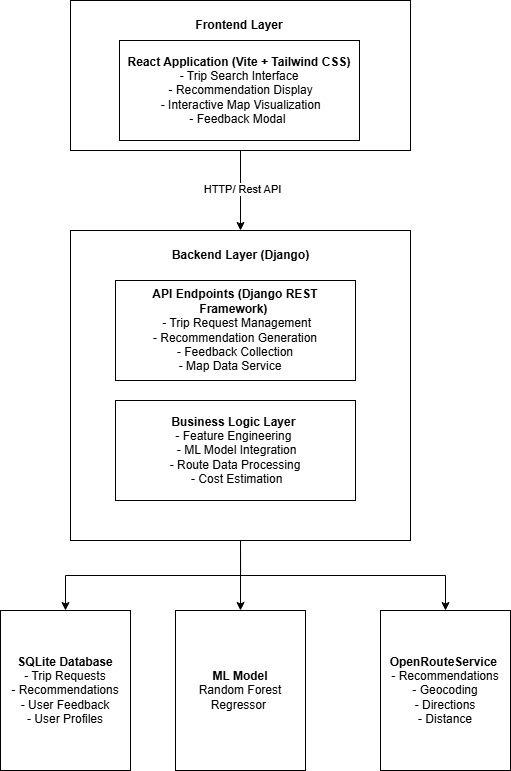

The diagram above was exported from draw.io. Its source (the exported page's mxGraphModel, read from the mxfile embedded in the PNG):
<mxGraphModel dx="971" dy="529" grid="1" gridSize="10" guides="1" tooltips="1" connect="1" arrows="1" fold="1" page="1" pageScale="1" pageWidth="850" pageHeight="1100" math="0" shadow="0">
  <root>
    <mxCell id="0" />
    <mxCell id="1" parent="0" />
    <mxCell id="uL6xsObiuB7rEI3Ax7B7-5" style="edgeStyle=orthogonalEdgeStyle;rounded=0;orthogonalLoop=1;jettySize=auto;html=1;exitX=0.5;exitY=1;exitDx=0;exitDy=0;entryX=0.5;entryY=0;entryDx=0;entryDy=0;" edge="1" parent="1" source="uL6xsObiuB7rEI3Ax7B7-1" target="uL6xsObiuB7rEI3Ax7B7-3">
      <mxGeometry relative="1" as="geometry" />
    </mxCell>
    <mxCell id="uL6xsObiuB7rEI3Ax7B7-6" value="HTTP/ Rest API" style="edgeLabel;html=1;align=center;verticalAlign=middle;resizable=0;points=[];" vertex="1" connectable="0" parent="uL6xsObiuB7rEI3Ax7B7-5">
      <mxGeometry x="-0.05" y="2" relative="1" as="geometry">
        <mxPoint as="offset" />
      </mxGeometry>
    </mxCell>
    <mxCell id="uL6xsObiuB7rEI3Ax7B7-1" value="" style="rounded=0;whiteSpace=wrap;html=1;" vertex="1" parent="1">
      <mxGeometry x="140" y="120" width="340" height="150" as="geometry" />
    </mxCell>
    <mxCell id="uL6xsObiuB7rEI3Ax7B7-2" value="&lt;b&gt;React Application (Vite + Tailwind CSS)&lt;/b&gt;&lt;div&gt;&amp;nbsp;- Trip Search Interface&amp;nbsp;&lt;/div&gt;&lt;div&gt;&amp;nbsp;- Recommendation Display&lt;/div&gt;&lt;div&gt;&amp;nbsp;- Interactive Map Visualization&lt;/div&gt;&lt;div&gt;- Feedback Modal&amp;nbsp;&lt;/div&gt;" style="rounded=0;whiteSpace=wrap;html=1;" vertex="1" parent="1">
      <mxGeometry x="189" y="160" width="240" height="100" as="geometry" />
    </mxCell>
    <mxCell id="uL6xsObiuB7rEI3Ax7B7-12" value="" style="edgeStyle=orthogonalEdgeStyle;rounded=0;orthogonalLoop=1;jettySize=auto;html=1;" edge="1" parent="1" source="uL6xsObiuB7rEI3Ax7B7-3" target="uL6xsObiuB7rEI3Ax7B7-10">
      <mxGeometry relative="1" as="geometry" />
    </mxCell>
    <mxCell id="uL6xsObiuB7rEI3Ax7B7-13" style="edgeStyle=orthogonalEdgeStyle;rounded=0;orthogonalLoop=1;jettySize=auto;html=1;exitX=0.5;exitY=1;exitDx=0;exitDy=0;entryX=0.5;entryY=0;entryDx=0;entryDy=0;" edge="1" parent="1" source="uL6xsObiuB7rEI3Ax7B7-3" target="uL6xsObiuB7rEI3Ax7B7-8">
      <mxGeometry relative="1" as="geometry" />
    </mxCell>
    <mxCell id="uL6xsObiuB7rEI3Ax7B7-3" value="" style="rounded=0;whiteSpace=wrap;html=1;" vertex="1" parent="1">
      <mxGeometry x="140" y="350" width="340" height="310" as="geometry" />
    </mxCell>
    <mxCell id="uL6xsObiuB7rEI3Ax7B7-4" value="&lt;b&gt;API Endpoints (Django REST Framework)&amp;nbsp;&lt;/b&gt;&lt;div&gt;&amp;nbsp;- Trip Request Management&lt;/div&gt;&lt;div&gt;- Recommendation Generation&lt;/div&gt;&lt;div&gt;&amp;nbsp;- Feedback Collection&amp;nbsp;&lt;/div&gt;&lt;div&gt;- Map Data Service&amp;nbsp; &amp;nbsp;&lt;/div&gt;" style="rounded=0;whiteSpace=wrap;html=1;" vertex="1" parent="1">
      <mxGeometry x="185" y="400" width="240" height="100" as="geometry" />
    </mxCell>
    <mxCell id="uL6xsObiuB7rEI3Ax7B7-7" value="&lt;b&gt;Business Logic Layer&amp;nbsp;&lt;/b&gt;&lt;div&gt;- Feature Engineering&amp;nbsp;&lt;/div&gt;&lt;div&gt;&amp;nbsp;- ML Model Integration&lt;/div&gt;&lt;div&gt;&amp;nbsp;- Route Data Processing&amp;nbsp;&lt;/div&gt;&lt;div&gt;&amp;nbsp;- Cost Estimation&lt;/div&gt;" style="rounded=0;whiteSpace=wrap;html=1;" vertex="1" parent="1">
      <mxGeometry x="185" y="520" width="240" height="100" as="geometry" />
    </mxCell>
    <mxCell id="uL6xsObiuB7rEI3Ax7B7-8" value="&lt;b&gt;SQLite Database&lt;/b&gt;&lt;div&gt;- Trip Requests&lt;/div&gt;&lt;div&gt;- Recommendations&lt;/div&gt;&lt;div&gt;- User Feedback&lt;/div&gt;&lt;div&gt;- User Profiles&lt;/div&gt;" style="rounded=0;whiteSpace=wrap;html=1;" vertex="1" parent="1">
      <mxGeometry x="70" y="730" width="130" height="160" as="geometry" />
    </mxCell>
    <mxCell id="uL6xsObiuB7rEI3Ax7B7-9" value="&lt;b&gt;OpenRouteService&lt;/b&gt;&amp;nbsp;&lt;div&gt;- Recommendations&lt;/div&gt;&lt;div&gt;- Geocoding&lt;/div&gt;&lt;div&gt;- Directions&lt;/div&gt;&lt;div&gt;- Distance&lt;/div&gt;" style="rounded=0;whiteSpace=wrap;html=1;" vertex="1" parent="1">
      <mxGeometry x="450" y="730" width="130" height="160" as="geometry" />
    </mxCell>
    <mxCell id="uL6xsObiuB7rEI3Ax7B7-10" value="&lt;b&gt;ML Model&lt;/b&gt;&lt;br&gt;&lt;div&gt;Random Forest Regressor&amp;nbsp;&lt;/div&gt;" style="rounded=0;whiteSpace=wrap;html=1;" vertex="1" parent="1">
      <mxGeometry x="245" y="730" width="130" height="160" as="geometry" />
    </mxCell>
    <mxCell id="uL6xsObiuB7rEI3Ax7B7-11" value="&lt;b&gt;Frontend Layer&lt;/b&gt;" style="text;html=1;whiteSpace=wrap;strokeColor=none;fillColor=none;align=center;verticalAlign=middle;rounded=0;" vertex="1" parent="1">
      <mxGeometry x="254" y="130" width="110" height="30" as="geometry" />
    </mxCell>
    <mxCell id="uL6xsObiuB7rEI3Ax7B7-14" style="edgeStyle=orthogonalEdgeStyle;rounded=0;orthogonalLoop=1;jettySize=auto;html=1;exitX=0.5;exitY=1;exitDx=0;exitDy=0;entryX=0.5;entryY=0;entryDx=0;entryDy=0;" edge="1" parent="1" source="uL6xsObiuB7rEI3Ax7B7-3" target="uL6xsObiuB7rEI3Ax7B7-9">
      <mxGeometry relative="1" as="geometry" />
    </mxCell>
    <mxCell id="uL6xsObiuB7rEI3Ax7B7-15" value="&lt;b&gt; Backend Layer (Django) &lt;/b&gt;" style="text;html=1;whiteSpace=wrap;strokeColor=none;fillColor=none;align=center;verticalAlign=middle;rounded=0;" vertex="1" parent="1">
      <mxGeometry x="229.5" y="360" width="161" height="30" as="geometry" />
    </mxCell>
  </root>
</mxGraphModel>